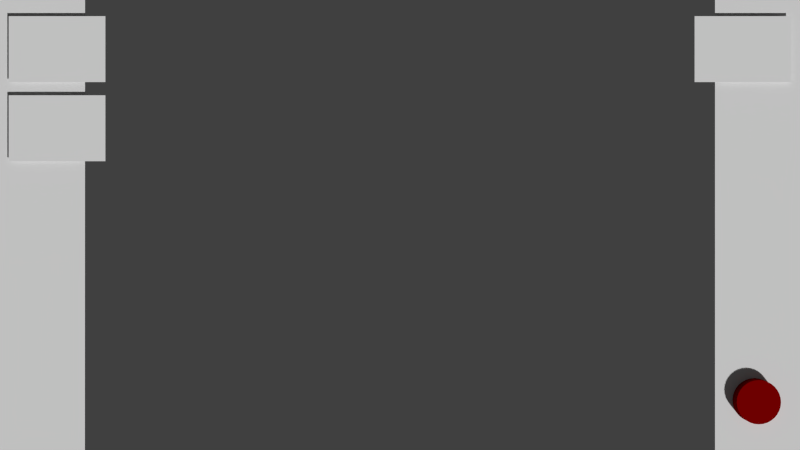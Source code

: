 # Source: HUD2.blend  (saved by Blender 2.70.0; exported with 4.5.12 LTS)
import bpy
from mathutils import Matrix  # noqa: F401  (used for matrix-valued properties, if any)

bpy.ops.wm.read_factory_settings(use_empty=True)
scene = bpy.context.scene
scene.name = 'Scene'

# ---- collections
col_collection_1 = bpy.data.collections.new('Collection 1'); scene.collection.children.link(col_collection_1)

# ---- materials (node trees are filled in below, after node groups)
mat_button_red = bpy.data.materials.new('Button_red')
mat_button_red.alpha_threshold = 0.0
mat_button_red.use_transparent_shadow = False
mat_button_red.diffuse_color = (0.233, 0.0, 0.0, 1.0)
mat_button_red.roughness = 0.5
mat_button_red.line_color = (0.0, 0.0, 0.0, 1.0)
mat_installing_subsea_tree = bpy.data.materials.new('Installing subsea tree')
mat_installing_subsea_tree.alpha_threshold = 0.0
mat_installing_subsea_tree.use_transparent_shadow = False
mat_installing_subsea_tree.roughness = 0.5
mat_installing_subsea_tree.line_color = (0.0, 0.0, 0.0, 1.0)
mat_chose_well = bpy.data.materials.new('Chose well')
mat_chose_well.alpha_threshold = 0.0
mat_chose_well.use_transparent_shadow = False
mat_chose_well.roughness = 0.5
mat_chose_well.line_color = (0.0, 0.0, 0.0, 1.0)
mat_order_subsea_tree = bpy.data.materials.new('Order subsea tree')
mat_order_subsea_tree.alpha_threshold = 0.0
mat_order_subsea_tree.use_transparent_shadow = False
mat_order_subsea_tree.roughness = 0.5
mat_order_subsea_tree.line_color = (0.0, 0.0, 0.0, 1.0)
mat_hud_right = bpy.data.materials.new('HUD right')
mat_hud_right.alpha_threshold = 0.0
mat_hud_right.use_transparent_shadow = False
mat_hud_right.roughness = 0.5
mat_hud_right.line_color = (0.0, 0.0, 0.0, 1.0)
mat_hud_left = bpy.data.materials.new('HUD left')
mat_hud_left.alpha_threshold = 0.0
mat_hud_left.use_transparent_shadow = False
mat_hud_left.roughness = 0.5
mat_hud_left.line_color = (0.0, 0.0, 0.0, 1.0)

# ---- material node trees

# ---- world
world_world = bpy.data.worlds.new('World'); scene.world = world_world
world_world.color = (0.05088, 0.05088, 0.05088)
world_world.use_sun_shadow = False
world_world.sun_shadow_jitter_overblur = 0.0
world_world.cycles.sampling_method = 'MANUAL'
world_world.cycles.sample_map_resolution = 256

# ---- cameras
cam_camera = bpy.data.cameras.new('Camera')
cam_camera.clip_end = 100.0
cam_camera.lens = 35.0
cam_camera.sensor_width = 32.0
cam_camera.sensor_height = 18.0
cam_camera.ortho_scale = 7.314
cam_camera.dof.focus_distance = 0.0
cam_camera.dof.aperture_fstop = 128.0

# ---- meshes
me_cylinder = bpy.data.meshes.new('Cylinder')
me_cylinder.from_pydata([(0.0, 1.0, -1.0), (0.0, 1.0, 1.0), (0.1951, 0.9808, -1.0), (0.1951, 0.9808, 1.0), (0.3827, 0.9239, -1.0), (0.3827, 0.9239, 1.0), (0.5556, 0.8315, -1.0), (0.5556, 0.8315, 1.0), (0.7071, 0.7071, -1.0), (0.7071, 0.7071, 1.0), (0.8315, 0.5556, -1.0), (0.8315, 0.5556, 1.0), (0.9239, 0.3827, -1.0), (0.9239, 0.3827, 1.0), (0.9808, 0.1951, -1.0), (0.9808, 0.1951, 1.0), (1.0, 7.55e-08, -1.0), (1.0, 7.55e-08, 1.0), (0.9808, -0.1951, -1.0), (0.9808, -0.1951, 1.0), (0.9239, -0.3827, -1.0), (0.9239, -0.3827, 1.0), (0.8315, -0.5556, -1.0), (0.8315, -0.5556, 1.0), (0.7071, -0.7071, -1.0), (0.7071, -0.7071, 1.0), (0.5556, -0.8315, -1.0), (0.5556, -0.8315, 1.0), (0.3827, -0.9239, -1.0), (0.3827, -0.9239, 1.0), (0.1951, -0.9808, -1.0), (0.1951, -0.9808, 1.0), (-3.258e-07, -1.0, -1.0), (-3.258e-07, -1.0, 1.0), (-0.1951, -0.9808, -1.0), (-0.1951, -0.9808, 1.0), (-0.3827, -0.9239, -1.0), (-0.3827, -0.9239, 1.0), (-0.5556, -0.8315, -1.0), (-0.5556, -0.8315, 1.0), (-0.7071, -0.7071, -1.0), (-0.7071, -0.7071, 1.0), (-0.8315, -0.5556, -1.0), (-0.8315, -0.5556, 1.0), (-0.9239, -0.3827, -1.0), (-0.9239, -0.3827, 1.0), (-0.9808, -0.1951, -1.0), (-0.9808, -0.1951, 1.0), (-1.0, 9.656e-07, -1.0), (-1.0, 9.656e-07, 1.0), (-0.9808, 0.1951, -1.0), (-0.9808, 0.1951, 1.0), (-0.9239, 0.3827, -1.0), (-0.9239, 0.3827, 1.0), (-0.8315, 0.5556, -1.0), (-0.8315, 0.5556, 1.0), (-0.7071, 0.7071, -1.0), (-0.7071, 0.7071, 1.0), (-0.5556, 0.8315, -1.0), (-0.5556, 0.8315, 1.0), (-0.3827, 0.9239, -1.0), (-0.3827, 0.9239, 1.0), (-0.1951, 0.9808, -1.0), (-0.1951, 0.9808, 1.0)], [], [(0, 1, 3, 2), (2, 3, 5, 4), (4, 5, 7, 6), (6, 7, 9, 8), (8, 9, 11, 10), (10, 11, 13, 12), (12, 13, 15, 14), (14, 15, 17, 16), (16, 17, 19, 18), (18, 19, 21, 20), (20, 21, 23, 22), (22, 23, 25, 24), (24, 25, 27, 26), (26, 27, 29, 28), (28, 29, 31, 30), (30, 31, 33, 32), (32, 33, 35, 34), (34, 35, 37, 36), (36, 37, 39, 38), (38, 39, 41, 40), (40, 41, 43, 42), (42, 43, 45, 44), (44, 45, 47, 46), (46, 47, 49, 48), (48, 49, 51, 50), (50, 51, 53, 52), (52, 53, 55, 54), (54, 55, 57, 56), (56, 57, 59, 58), (58, 59, 61, 60), (3, 1, 63, 61, 59, 57, 55, 53, 51, 49, 47, 45, 43, 41, 39, 37, 35, 33, 31, 29, 27, 25, 23, 21, 19, 17, 15, 13, 11, 9, 7, 5), (62, 63, 1, 0), (60, 61, 63, 62), (0, 2, 4, 6, 8, 10, 12, 14, 16, 18, 20, 22, 24, 26, 28, 30, 32, 34, 36, 38, 40, 42, 44, 46, 48, 50, 52, 54, 56, 58, 60, 62)])
me_cylinder.materials.append(mat_button_red)
me_cylinder.use_remesh_preserve_volume = False
me_cylinder.use_remesh_preserve_attributes = False
me_cylinder.use_mirror_vertex_groups = False
me_cylinder.update()
me_plane_004 = bpy.data.meshes.new('Plane.004')
me_plane_004.from_pydata([(-1.0, -1.0, 0.0), (1.0, -1.0, 0.0), (-1.0, 1.0, 0.0), (1.0, 1.0, 0.0)], [], [(0, 1, 3, 2)])
_uv = me_plane_004.uv_layers.new(name='UVMap')
_uv.uv.foreach_set('vector', [0.0, 0.0, 1.0, 0.0, 1.0, 1.0, 0.0, 1.0])
me_plane_004.materials.append(mat_installing_subsea_tree)
me_plane_004.use_remesh_preserve_volume = False
me_plane_004.use_remesh_preserve_attributes = False
me_plane_004.use_mirror_vertex_groups = False
me_plane_004.update()
me_plane_003 = bpy.data.meshes.new('Plane.003')
me_plane_003.from_pydata([(-1.0, -1.0, 0.0), (1.0, -1.0, 0.0), (-1.0, 1.0, 0.0), (1.0, 1.0, 0.0)], [], [(0, 1, 3, 2)])
_uv = me_plane_003.uv_layers.new(name='UVMap')
_uv.uv.foreach_set('vector', [0.0, 0.0, 1.0, 0.0, 1.0, 1.0, 0.0, 1.0])
me_plane_003.materials.append(mat_chose_well)
me_plane_003.use_remesh_preserve_volume = False
me_plane_003.use_remesh_preserve_attributes = False
me_plane_003.use_mirror_vertex_groups = False
me_plane_003.update()
me_plane_002 = bpy.data.meshes.new('Plane.002')
me_plane_002.from_pydata([(-1.0, -1.0, 0.0), (1.0, -1.0, 0.0), (-1.0, 1.0, 0.0), (1.0, 1.0, 0.0)], [], [(0, 1, 3, 2)])
_uv = me_plane_002.uv_layers.new(name='UVMap')
_uv.uv.foreach_set('vector', [0.0, 0.0, 1.0, 0.0, 1.0, 1.0, 0.0, 1.0])
me_plane_002.materials.append(mat_order_subsea_tree)
me_plane_002.use_remesh_preserve_volume = False
me_plane_002.use_remesh_preserve_attributes = False
me_plane_002.use_mirror_vertex_groups = False
me_plane_002.update()
me_plane_001 = bpy.data.meshes.new('Plane.001')
me_plane_001.from_pydata([(-1.0, -1.0, 0.0), (1.0, -1.0, 0.0), (-1.0, 1.0, 0.0), (1.0, 1.0, 0.0)], [], [(0, 1, 3, 2)])
me_plane_001.polygons.foreach_set('material_index', [1])
_uv = me_plane_001.uv_layers.new(name='UVMap')
_uv.uv.foreach_set('vector', [1.0, 1.0, 7.629e-06, 1.0, 0.0, 3.372e-07, 1.0, 0.0])
me_plane_001.materials.append(mat_hud_right)
me_plane_001.materials.append(mat_hud_left)
me_plane_001.use_remesh_preserve_volume = False
me_plane_001.use_remesh_preserve_attributes = False
me_plane_001.use_mirror_vertex_groups = False
me_plane_001.update()
me_plane = bpy.data.meshes.new('Plane')
me_plane.from_pydata([(-1.0, -1.0, 0.0), (1.0, -1.0, 0.0), (-1.0, 1.0, 0.0), (1.0, 1.0, 0.0)], [], [(0, 1, 3, 2)])
_uv = me_plane.uv_layers.new(name='UVMap')
_uv.uv.foreach_set('vector', [0.0, 0.0, 1.0, 0.0, 1.0, 1.0, 0.0, 1.0])
me_plane.materials.append(mat_hud_right)
me_plane.use_remesh_preserve_volume = False
me_plane.use_remesh_preserve_attributes = False
me_plane.use_mirror_vertex_groups = False
me_plane.update()

# ---- objects
ob_cylinder = bpy.data.objects.new('Cylinder', me_cylinder)
ob_installing_subsea_tree = bpy.data.objects.new('Installing subsea tree', me_plane_004)
ob_chose_well = bpy.data.objects.new('Chose well', me_plane_003)
ob_order_subsea_tree = bpy.data.objects.new('Order subsea tree', me_plane_002)
ob_left = bpy.data.objects.new('Left', me_plane_001)
ob_right = bpy.data.objects.new('Right', me_plane)
ob_camera = bpy.data.objects.new('Camera', cam_camera)

# ---- transforms, parenting, visibility, modifiers, constraints
ob_cylinder.location = (0.81, -0.4, 0.01)
ob_cylinder.scale = (0.05, 0.05, 0.015)
ob_cylinder.lineart.crease_threshold = 0.0
ob_installing_subsea_tree.parent = ob_cylinder
ob_installing_subsea_tree.matrix_parent_inverse = Matrix(((20.0, 0.0, 0.0, -16.2), (0.0, 20.0, 0.0, 8.0), (5.96e-08, 0.0, 66.67, -0.6667), (0.0, 0.0, 0.0, 1.0)))
ob_installing_subsea_tree.location = (-0.78, 0.22, 0.01)
ob_installing_subsea_tree.scale = (0.11, 0.075, 1.0)
ob_installing_subsea_tree.lineart.crease_threshold = 0.0
ob_chose_well.parent = ob_cylinder
ob_chose_well.matrix_parent_inverse = Matrix(((20.0, 0.0, 0.0, -16.2), (0.0, 20.0, 0.0, 8.0), (5.96e-08, 0.0, 66.67, -0.6667), (0.0, 0.0, 0.0, 1.0)))
ob_chose_well.location = (-0.78, 0.4, 0.01)
ob_chose_well.scale = (0.11, 0.075, 1.0)
ob_chose_well.lineart.crease_threshold = 0.0
ob_order_subsea_tree.parent = ob_cylinder
ob_order_subsea_tree.matrix_parent_inverse = Matrix(((20.0, 0.0, 0.0, -16.2), (0.0, 20.0, 0.0, 8.0), (5.96e-08, 0.0, 66.67, -0.6667), (0.0, 0.0, 0.0, 1.0)))
ob_order_subsea_tree.location = (0.78, 0.4, 0.01)
ob_order_subsea_tree.scale = (0.11, 0.075, 1.0)
ob_order_subsea_tree.lineart.crease_threshold = 0.0
ob_left.location = (-0.82, 0.0, 0.0)
ob_left.rotation_euler = (0.0, 0.0, -3.142)
ob_left.scale = (0.1, 0.515, 1.0)
ob_left.lineart.crease_threshold = 0.0
ob_right.location = (0.82, 0.0, 0.0)
ob_right.scale = (0.1, 0.515, 1.0)
ob_right.lineart.crease_threshold = 0.0
ob_camera.location = (0.0, 0.0, 2.0)
ob_camera.lock_rotations_4d = False
ob_camera.empty_display_type = 'ARROWS'
ob_camera.color = (0.0, 0.0, 0.0, 0.0)
ob_camera.display_type = 'WIRE'
ob_camera.lineart.crease_threshold = 0.0

# ---- collection membership
col_collection_1.objects.link(ob_cylinder)
col_collection_1.objects.link(ob_installing_subsea_tree)
col_collection_1.objects.link(ob_chose_well)
col_collection_1.objects.link(ob_order_subsea_tree)
col_collection_1.objects.link(ob_left)
col_collection_1.objects.link(ob_right)
col_collection_1.objects.link(ob_camera)

# ---- scene / render settings (as saved in the file)
scene.camera = ob_camera
scene.frame_start = 1; scene.frame_end = 250; scene.frame_set(0)
scene.render.engine = 'BLENDER_EEVEE_NEXT'
scene.render.resolution_percentage = 50
scene.render.dither_intensity = 0.0
scene.cycles.use_denoising = False
scene.cycles.samples = 10
scene.cycles.sampling_pattern = 'TABULATED_SOBOL'
scene.cycles.light_sampling_threshold = 0.0
scene.cycles.use_adaptive_sampling = False
scene.cycles.use_light_tree = False
scene.cycles.blur_glossy = 0.0
scene.cycles.volume_bounces = 1
scene.cycles.pixel_filter_type = 'GAUSSIAN'
scene.cycles.sample_clamp_indirect = 0.0
scene.view_settings.view_transform = 'Standard'
bpy.context.view_layer.update()

# ---- added for rendering (the .blend has no usable light): sun
light_auto_sun = bpy.data.lights.new('AutoSun', 'SUN')
light_auto_sun.energy = 3.0
light_auto_sun.angle = 0.0523599
ob_auto_sun = bpy.data.objects.new('AutoSun', light_auto_sun)
scene.collection.objects.link(ob_auto_sun)
ob_auto_sun.rotation_euler = (0.872665, 0.174533, 0.523599)
bpy.context.view_layer.update()
